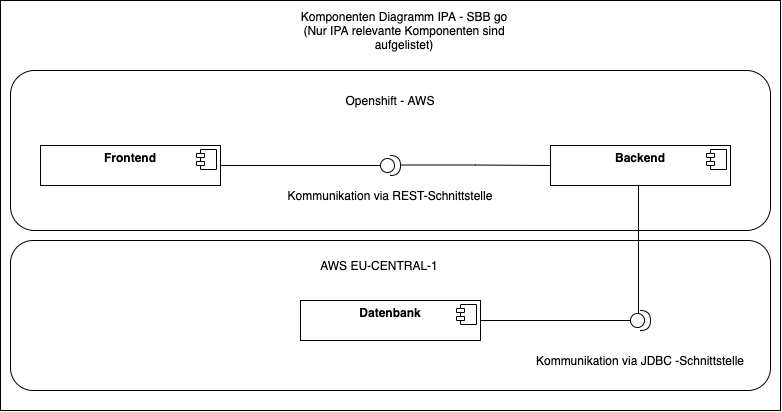

The diagram above was exported from draw.io. Its source (the exported page's mxGraphModel, read from the mxfile embedded in the PNG):
<mxGraphModel dx="1022" dy="883" grid="1" gridSize="10" guides="1" tooltips="1" connect="1" arrows="1" fold="1" page="1" pageScale="1" pageWidth="827" pageHeight="1169" math="0" shadow="0">
  <root>
    <mxCell id="0" />
    <mxCell id="1" parent="0" />
    <mxCell id="2" value="" style="rounded=0;whiteSpace=wrap;html=1;" vertex="1" parent="1">
      <mxGeometry x="10" y="20" width="780" height="410" as="geometry" />
    </mxCell>
    <mxCell id="3" value="Komponenten Diagramm IPA - SBB go&lt;br&gt;(Nur IPA relevante Komponenten sind aufgelistet)" style="text;html=1;strokeColor=none;fillColor=none;align=center;verticalAlign=middle;whiteSpace=wrap;rounded=0;" vertex="1" parent="1">
      <mxGeometry x="295" y="30" width="238" height="40" as="geometry" />
    </mxCell>
    <mxCell id="4" value="" style="rounded=1;whiteSpace=wrap;html=1;" vertex="1" parent="1">
      <mxGeometry x="20" y="90" width="760" height="160" as="geometry" />
    </mxCell>
    <mxCell id="5" value="Openshift - AWS" style="text;html=1;strokeColor=none;fillColor=none;align=center;verticalAlign=middle;whiteSpace=wrap;rounded=0;" vertex="1" parent="1">
      <mxGeometry x="281" y="100" width="238" height="40" as="geometry" />
    </mxCell>
    <mxCell id="6" value="" style="edgeStyle=orthogonalEdgeStyle;rounded=0;orthogonalLoop=1;jettySize=auto;html=1;entryX=0;entryY=0.5;entryDx=0;entryDy=0;entryPerimeter=0;endArrow=none;endFill=0;" edge="1" source="7" target="11" parent="1">
      <mxGeometry relative="1" as="geometry" />
    </mxCell>
    <mxCell id="7" value="&lt;p style=&quot;margin: 0px ; margin-top: 6px ; text-align: center&quot;&gt;&lt;b&gt;Frontend&lt;/b&gt;&lt;/p&gt;&lt;p style=&quot;margin: 0px ; margin-left: 8px&quot;&gt;&lt;br&gt;&lt;/p&gt;" style="align=left;overflow=fill;html=1;dropTarget=0;" vertex="1" parent="1">
      <mxGeometry x="50" y="165" width="180" height="40" as="geometry" />
    </mxCell>
    <mxCell id="8" value="" style="shape=component;jettyWidth=8;jettyHeight=4;" vertex="1" parent="7">
      <mxGeometry x="1" width="20" height="20" relative="1" as="geometry">
        <mxPoint x="-24" y="4" as="offset" />
      </mxGeometry>
    </mxCell>
    <mxCell id="9" value="&lt;p style=&quot;margin: 0px ; margin-top: 6px ; text-align: center&quot;&gt;&lt;b&gt;Backend&lt;/b&gt;&lt;/p&gt;" style="align=left;overflow=fill;html=1;dropTarget=0;" vertex="1" parent="1">
      <mxGeometry x="560" y="165" width="180" height="40" as="geometry" />
    </mxCell>
    <mxCell id="10" value="" style="shape=component;jettyWidth=8;jettyHeight=4;" vertex="1" parent="9">
      <mxGeometry x="1" width="20" height="20" relative="1" as="geometry">
        <mxPoint x="-24" y="4" as="offset" />
      </mxGeometry>
    </mxCell>
    <mxCell id="11" value="" style="shape=providedRequiredInterface;html=1;verticalLabelPosition=bottom;" vertex="1" parent="1">
      <mxGeometry x="390" y="175" width="20" height="20" as="geometry" />
    </mxCell>
    <mxCell id="12" value="" style="edgeStyle=orthogonalEdgeStyle;rounded=0;orthogonalLoop=1;jettySize=auto;html=1;entryX=0;entryY=0.5;entryDx=0;entryDy=0;endArrow=none;endFill=0;" edge="1" target="9" parent="1">
      <mxGeometry relative="1" as="geometry">
        <mxPoint x="410" y="184.5" as="sourcePoint" />
        <mxPoint x="570" y="184.5" as="targetPoint" />
      </mxGeometry>
    </mxCell>
    <mxCell id="13" value="" style="rounded=1;whiteSpace=wrap;html=1;" vertex="1" parent="1">
      <mxGeometry x="20" y="260" width="760" height="150" as="geometry" />
    </mxCell>
    <mxCell id="14" value="&lt;p style=&quot;margin: 0px ; margin-top: 6px ; text-align: center&quot;&gt;&lt;b&gt;Datenbank&lt;/b&gt;&lt;/p&gt;" style="align=left;overflow=fill;html=1;dropTarget=0;" vertex="1" parent="1">
      <mxGeometry x="310" y="320" width="180" height="40" as="geometry" />
    </mxCell>
    <mxCell id="15" value="" style="shape=component;jettyWidth=8;jettyHeight=4;" vertex="1" parent="14">
      <mxGeometry x="1" width="20" height="20" relative="1" as="geometry">
        <mxPoint x="-24" y="4" as="offset" />
      </mxGeometry>
    </mxCell>
    <mxCell id="16" value="" style="shape=providedRequiredInterface;html=1;verticalLabelPosition=bottom;" vertex="1" parent="1">
      <mxGeometry x="640" y="330" width="20" height="20" as="geometry" />
    </mxCell>
    <mxCell id="17" value="" style="edgeStyle=orthogonalEdgeStyle;rounded=0;orthogonalLoop=1;jettySize=auto;html=1;entryX=0;entryY=0.5;entryDx=0;entryDy=0;endArrow=none;endFill=0;exitX=1;exitY=0.5;exitDx=0;exitDy=0;entryPerimeter=0;" edge="1" source="14" target="16" parent="1">
      <mxGeometry relative="1" as="geometry">
        <mxPoint x="510" y="314.5" as="sourcePoint" />
        <mxPoint x="660" y="315" as="targetPoint" />
        <Array as="points">
          <mxPoint x="640" y="340" />
        </Array>
      </mxGeometry>
    </mxCell>
    <mxCell id="18" value="" style="edgeStyle=orthogonalEdgeStyle;rounded=0;orthogonalLoop=1;jettySize=auto;html=1;entryX=0.5;entryY=1;entryDx=0;entryDy=0;endArrow=none;endFill=0;exitX=0.4;exitY=0.15;exitDx=0;exitDy=0;exitPerimeter=0;" edge="1" source="16" target="9" parent="1">
      <mxGeometry relative="1" as="geometry">
        <mxPoint x="650" y="270" as="sourcePoint" />
        <mxPoint x="657" y="296" as="targetPoint" />
        <Array as="points">
          <mxPoint x="648" y="205" />
        </Array>
      </mxGeometry>
    </mxCell>
    <mxCell id="19" value="Kommunikation via REST-Schnittstelle" style="text;html=1;strokeColor=none;fillColor=none;align=center;verticalAlign=middle;whiteSpace=wrap;rounded=0;" vertex="1" parent="1">
      <mxGeometry x="281" y="195" width="238" height="40" as="geometry" />
    </mxCell>
    <mxCell id="20" value="Kommunikation via JDBC -Schnittstelle" style="text;html=1;strokeColor=none;fillColor=none;align=center;verticalAlign=middle;whiteSpace=wrap;rounded=0;" vertex="1" parent="1">
      <mxGeometry x="531" y="360" width="238" height="40" as="geometry" />
    </mxCell>
    <mxCell id="21" value="AWS EU-CENTRAL-1" style="text;html=1;strokeColor=none;fillColor=none;align=center;verticalAlign=middle;whiteSpace=wrap;rounded=0;" vertex="1" parent="1">
      <mxGeometry x="270" y="265" width="238" height="40" as="geometry" />
    </mxCell>
  </root>
</mxGraphModel>